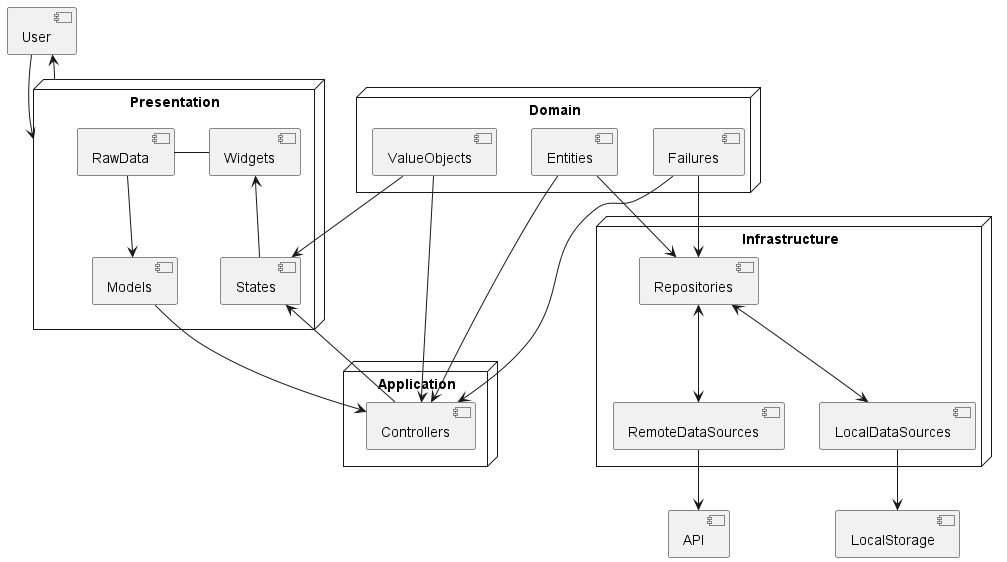

The diagram above was rendered by PlantUML. Its source (embedded in the PNG):
@startuml architecture

component User

User --> Presentation
User <-- Presentation

node Presentation {
    skinparam borderColor Cyan
    component Widgets
    component RawData
    Widgets - RawData
    
    component States
    component Models

    RawData --> Models
    Widgets <-- States
}

node Application {
    component Controllers

    States <-- Controllers
    Models --> Controllers
}

node Domain {
    component ValueObjects
    component Entities
    component Failures

    Entities --> Controllers
    ValueObjects --> Controllers 
    ValueObjects --> States
    Failures --> Controllers 
}

node Infrastructure {
    component Repositories
    component LocalDataSources
    component RemoteDataSources

    Entities --> Repositories
    Failures --> Repositories
    Repositories <--> LocalDataSources
    Repositories <--> RemoteDataSources
}

component API
component LocalStorage
LocalDataSources --> LocalStorage
RemoteDataSources --> API

@enduml